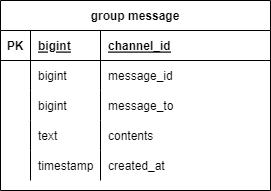

The diagram above was exported from draw.io. Its source (the exported page's mxGraphModel, read from the mxfile embedded in the PNG):
<mxGraphModel dx="1038" dy="571" grid="1" gridSize="10" guides="1" tooltips="1" connect="1" arrows="1" fold="1" page="1" pageScale="1" pageWidth="827" pageHeight="1169" math="0" shadow="0">
  <root>
    <mxCell id="0" />
    <mxCell id="1" parent="0" />
    <mxCell id="aEDUuc1rPF3iFXMCbT1F-1" value="group message" style="shape=table;startSize=30;container=1;collapsible=1;childLayout=tableLayout;fixedRows=1;rowLines=0;fontStyle=1;align=center;resizeLast=1;" parent="1" vertex="1">
      <mxGeometry x="70" y="60" width="270" height="190" as="geometry" />
    </mxCell>
    <mxCell id="aEDUuc1rPF3iFXMCbT1F-2" value="" style="shape=tableRow;horizontal=0;startSize=0;swimlaneHead=0;swimlaneBody=0;fillColor=none;collapsible=0;dropTarget=0;points=[[0,0.5],[1,0.5]];portConstraint=eastwest;top=0;left=0;right=0;bottom=1;" parent="aEDUuc1rPF3iFXMCbT1F-1" vertex="1">
      <mxGeometry y="30" width="270" height="30" as="geometry" />
    </mxCell>
    <mxCell id="aEDUuc1rPF3iFXMCbT1F-3" value="PK" style="shape=partialRectangle;connectable=0;fillColor=none;top=0;left=0;bottom=0;right=0;fontStyle=1;overflow=hidden;" parent="aEDUuc1rPF3iFXMCbT1F-2" vertex="1">
      <mxGeometry width="30" height="30" as="geometry">
        <mxRectangle width="30" height="30" as="alternateBounds" />
      </mxGeometry>
    </mxCell>
    <mxCell id="aEDUuc1rPF3iFXMCbT1F-17" value="bigint" style="shape=partialRectangle;connectable=0;fillColor=none;top=0;left=0;bottom=0;right=0;align=left;spacingLeft=6;fontStyle=5;overflow=hidden;" parent="aEDUuc1rPF3iFXMCbT1F-2" vertex="1">
      <mxGeometry x="30" width="70" height="30" as="geometry">
        <mxRectangle width="70" height="30" as="alternateBounds" />
      </mxGeometry>
    </mxCell>
    <mxCell id="aEDUuc1rPF3iFXMCbT1F-4" value="channel_id" style="shape=partialRectangle;connectable=0;fillColor=none;top=0;left=0;bottom=0;right=0;align=left;spacingLeft=6;fontStyle=5;overflow=hidden;" parent="aEDUuc1rPF3iFXMCbT1F-2" vertex="1">
      <mxGeometry x="100" width="170" height="30" as="geometry">
        <mxRectangle width="170" height="30" as="alternateBounds" />
      </mxGeometry>
    </mxCell>
    <mxCell id="aEDUuc1rPF3iFXMCbT1F-5" value="" style="shape=tableRow;horizontal=0;startSize=0;swimlaneHead=0;swimlaneBody=0;fillColor=none;collapsible=0;dropTarget=0;points=[[0,0.5],[1,0.5]];portConstraint=eastwest;top=0;left=0;right=0;bottom=0;" parent="aEDUuc1rPF3iFXMCbT1F-1" vertex="1">
      <mxGeometry y="60" width="270" height="30" as="geometry" />
    </mxCell>
    <mxCell id="aEDUuc1rPF3iFXMCbT1F-6" value="" style="shape=partialRectangle;connectable=0;fillColor=none;top=0;left=0;bottom=0;right=0;editable=1;overflow=hidden;" parent="aEDUuc1rPF3iFXMCbT1F-5" vertex="1">
      <mxGeometry width="30" height="30" as="geometry">
        <mxRectangle width="30" height="30" as="alternateBounds" />
      </mxGeometry>
    </mxCell>
    <mxCell id="aEDUuc1rPF3iFXMCbT1F-18" value="bigint" style="shape=partialRectangle;connectable=0;fillColor=none;top=0;left=0;bottom=0;right=0;align=left;spacingLeft=6;overflow=hidden;" parent="aEDUuc1rPF3iFXMCbT1F-5" vertex="1">
      <mxGeometry x="30" width="70" height="30" as="geometry">
        <mxRectangle width="70" height="30" as="alternateBounds" />
      </mxGeometry>
    </mxCell>
    <mxCell id="aEDUuc1rPF3iFXMCbT1F-7" value="message_id" style="shape=partialRectangle;connectable=0;fillColor=none;top=0;left=0;bottom=0;right=0;align=left;spacingLeft=6;overflow=hidden;" parent="aEDUuc1rPF3iFXMCbT1F-5" vertex="1">
      <mxGeometry x="100" width="170" height="30" as="geometry">
        <mxRectangle width="170" height="30" as="alternateBounds" />
      </mxGeometry>
    </mxCell>
    <mxCell id="aEDUuc1rPF3iFXMCbT1F-8" value="" style="shape=tableRow;horizontal=0;startSize=0;swimlaneHead=0;swimlaneBody=0;fillColor=none;collapsible=0;dropTarget=0;points=[[0,0.5],[1,0.5]];portConstraint=eastwest;top=0;left=0;right=0;bottom=0;" parent="aEDUuc1rPF3iFXMCbT1F-1" vertex="1">
      <mxGeometry y="90" width="270" height="30" as="geometry" />
    </mxCell>
    <mxCell id="aEDUuc1rPF3iFXMCbT1F-9" value="" style="shape=partialRectangle;connectable=0;fillColor=none;top=0;left=0;bottom=0;right=0;editable=1;overflow=hidden;" parent="aEDUuc1rPF3iFXMCbT1F-8" vertex="1">
      <mxGeometry width="30" height="30" as="geometry">
        <mxRectangle width="30" height="30" as="alternateBounds" />
      </mxGeometry>
    </mxCell>
    <mxCell id="aEDUuc1rPF3iFXMCbT1F-19" value="bigint" style="shape=partialRectangle;connectable=0;fillColor=none;top=0;left=0;bottom=0;right=0;align=left;spacingLeft=6;overflow=hidden;" parent="aEDUuc1rPF3iFXMCbT1F-8" vertex="1">
      <mxGeometry x="30" width="70" height="30" as="geometry">
        <mxRectangle width="70" height="30" as="alternateBounds" />
      </mxGeometry>
    </mxCell>
    <mxCell id="aEDUuc1rPF3iFXMCbT1F-10" value="message_to" style="shape=partialRectangle;connectable=0;fillColor=none;top=0;left=0;bottom=0;right=0;align=left;spacingLeft=6;overflow=hidden;" parent="aEDUuc1rPF3iFXMCbT1F-8" vertex="1">
      <mxGeometry x="100" width="170" height="30" as="geometry">
        <mxRectangle width="170" height="30" as="alternateBounds" />
      </mxGeometry>
    </mxCell>
    <mxCell id="aEDUuc1rPF3iFXMCbT1F-11" value="" style="shape=tableRow;horizontal=0;startSize=0;swimlaneHead=0;swimlaneBody=0;fillColor=none;collapsible=0;dropTarget=0;points=[[0,0.5],[1,0.5]];portConstraint=eastwest;top=0;left=0;right=0;bottom=0;" parent="aEDUuc1rPF3iFXMCbT1F-1" vertex="1">
      <mxGeometry y="120" width="270" height="30" as="geometry" />
    </mxCell>
    <mxCell id="aEDUuc1rPF3iFXMCbT1F-12" value="" style="shape=partialRectangle;connectable=0;fillColor=none;top=0;left=0;bottom=0;right=0;editable=1;overflow=hidden;" parent="aEDUuc1rPF3iFXMCbT1F-11" vertex="1">
      <mxGeometry width="30" height="30" as="geometry">
        <mxRectangle width="30" height="30" as="alternateBounds" />
      </mxGeometry>
    </mxCell>
    <mxCell id="aEDUuc1rPF3iFXMCbT1F-20" value="text" style="shape=partialRectangle;connectable=0;fillColor=none;top=0;left=0;bottom=0;right=0;align=left;spacingLeft=6;overflow=hidden;" parent="aEDUuc1rPF3iFXMCbT1F-11" vertex="1">
      <mxGeometry x="30" width="70" height="30" as="geometry">
        <mxRectangle width="70" height="30" as="alternateBounds" />
      </mxGeometry>
    </mxCell>
    <mxCell id="aEDUuc1rPF3iFXMCbT1F-13" value="contents" style="shape=partialRectangle;connectable=0;fillColor=none;top=0;left=0;bottom=0;right=0;align=left;spacingLeft=6;overflow=hidden;" parent="aEDUuc1rPF3iFXMCbT1F-11" vertex="1">
      <mxGeometry x="100" width="170" height="30" as="geometry">
        <mxRectangle width="170" height="30" as="alternateBounds" />
      </mxGeometry>
    </mxCell>
    <mxCell id="aEDUuc1rPF3iFXMCbT1F-14" style="shape=tableRow;horizontal=0;startSize=0;swimlaneHead=0;swimlaneBody=0;fillColor=none;collapsible=0;dropTarget=0;points=[[0,0.5],[1,0.5]];portConstraint=eastwest;top=0;left=0;right=0;bottom=0;" parent="aEDUuc1rPF3iFXMCbT1F-1" vertex="1">
      <mxGeometry y="150" width="270" height="30" as="geometry" />
    </mxCell>
    <mxCell id="aEDUuc1rPF3iFXMCbT1F-15" style="shape=partialRectangle;connectable=0;fillColor=none;top=0;left=0;bottom=0;right=0;editable=1;overflow=hidden;" parent="aEDUuc1rPF3iFXMCbT1F-14" vertex="1">
      <mxGeometry width="30" height="30" as="geometry">
        <mxRectangle width="30" height="30" as="alternateBounds" />
      </mxGeometry>
    </mxCell>
    <mxCell id="aEDUuc1rPF3iFXMCbT1F-21" value="timestamp" style="shape=partialRectangle;connectable=0;fillColor=none;top=0;left=0;bottom=0;right=0;align=left;spacingLeft=6;overflow=hidden;" parent="aEDUuc1rPF3iFXMCbT1F-14" vertex="1">
      <mxGeometry x="30" width="70" height="30" as="geometry">
        <mxRectangle width="70" height="30" as="alternateBounds" />
      </mxGeometry>
    </mxCell>
    <mxCell id="aEDUuc1rPF3iFXMCbT1F-16" value="created_at" style="shape=partialRectangle;connectable=0;fillColor=none;top=0;left=0;bottom=0;right=0;align=left;spacingLeft=6;overflow=hidden;" parent="aEDUuc1rPF3iFXMCbT1F-14" vertex="1">
      <mxGeometry x="100" width="170" height="30" as="geometry">
        <mxRectangle width="170" height="30" as="alternateBounds" />
      </mxGeometry>
    </mxCell>
  </root>
</mxGraphModel>